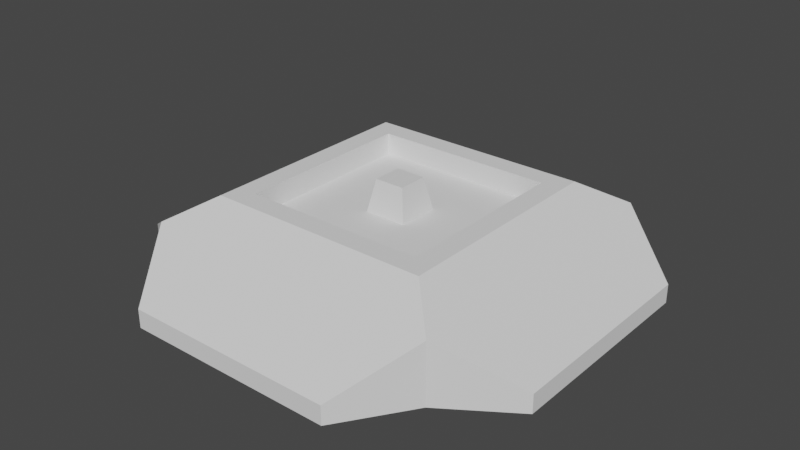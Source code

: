 # Source: prop_spawner.blend  (saved by Blender 2.83.18; exported with 4.5.12 LTS)
import bpy
from mathutils import Matrix  # noqa: F401  (used for matrix-valued properties, if any)

bpy.ops.wm.read_factory_settings(use_empty=True)
scene = bpy.context.scene
scene.name = 'Scene'

# ---- collections
col_collection = bpy.data.collections.new('Collection'); scene.collection.children.link(col_collection)

# ---- world
world_world = bpy.data.worlds.new('World'); scene.world = world_world
world_world.use_nodes = True; world_world.node_tree.nodes.clear()
_N = world_world.node_tree.nodes; _L = world_world.node_tree.links
n0 = _N.new('ShaderNodeOutputWorld'); n0.name = 'World Output'; n0.location = (300, 300)
n1 = _N.new('ShaderNodeBackground'); n1.name = 'Background'; n1.location = (10, 300)
n1.inputs[0].default_value = (0.05088, 0.05088, 0.05088, 1.0)
_L.new(n1.outputs[0], n0.inputs[0])
n0.is_active_output = True
world_world.color = (0.05088, 0.05088, 0.05088)
world_world.use_sun_shadow = False
world_world.sun_shadow_jitter_overblur = 0.0

# ---- meshes
me_cube_001 = bpy.data.meshes.new('Cube.001')
me_cube_001.from_pydata([(-1.0, -1.0, -1.0), (-1.0, -1.0, 1.0), (-1.0, 1.0, -1.0), (-1.0, 1.0, 1.0), (1.0, -1.0, -1.0), (1.0, -1.0, 1.0), (1.0, 1.0, -1.0), (1.0, 1.0, 1.0), (-0.7464, -0.7464, 1.788), (-0.7464, 0.7464, 1.788), (0.7464, 0.7464, 1.788), (0.7464, -0.7464, 1.788), (-0.6032, -0.6032, 1.788), (-0.6032, 0.6032, 1.788), (0.6032, 0.6032, 1.788), (0.6032, -0.6032, 1.788), (-0.6032, -0.6032, 1.066), (-0.6032, 0.6032, 1.066), (0.6032, 0.6032, 1.066), (0.6032, -0.6032, 1.066), (-0.1404, -0.1404, 1.066), (-0.1404, 0.1404, 1.066), (0.1404, 0.1404, 1.066), (0.1404, -0.1404, 1.066), (-0.09893, -0.09893, 2.127), (-0.09893, 0.09893, 2.127), (0.09893, 0.09893, 2.127), (0.09893, -0.09893, 2.127), (-0.7, -1.445, -1.0), (-0.7, -1.445, -0.3858), (0.7, -1.445, -0.3858), (0.7, -1.445, -1.0), (-1.445, 0.7, -1.0), (-1.445, -0.7, -1.0), (-1.445, -0.7, -0.3858), (-1.445, 0.7, -0.3858), (1.445, 0.7, -0.3858), (1.445, 0.7, -1.0), (1.445, -0.7, -1.0), (1.445, -0.7, -0.3858), (-0.7, 1.445, -0.3858), (-0.7, 1.445, -1.0), (0.7, 1.445, -1.0), (0.7, 1.445, -0.3858)], [], [(1, 3, 35, 34), (7, 6, 42, 43), (6, 7, 36, 37), (5, 1, 29, 30), (2, 6, 4, 0), (5, 7, 10, 11), (11, 10, 14, 15), (3, 1, 8, 9), (1, 5, 11, 8), (7, 3, 9, 10), (15, 14, 18, 19), (9, 8, 12, 13), (8, 11, 15, 12), (10, 9, 13, 14), (17, 16, 20, 21), (13, 12, 16, 17), (12, 15, 19, 16), (14, 13, 17, 18), (20, 23, 27, 24), (16, 19, 23, 20), (18, 17, 21, 22), (19, 18, 22, 23), (26, 25, 24, 27), (22, 21, 25, 26), (23, 22, 26, 27), (21, 20, 24, 25), (31, 30, 29, 28), (4, 5, 30, 31), (1, 0, 28, 29), (0, 4, 31, 28), (33, 34, 35, 32), (2, 0, 33, 32), (3, 2, 32, 35), (0, 1, 34, 33), (37, 36, 39, 38), (5, 4, 38, 39), (4, 6, 37, 38), (7, 5, 39, 36), (41, 40, 43, 42), (6, 2, 41, 42), (3, 7, 43, 40), (2, 3, 40, 41)])
_uv = me_cube_001.uv_layers.new(name='UVMap')
_uv.uv.foreach_set('vector', [0.625, 0.0, 0.625, 0.25, 0.625, 0.25, 0.625, 0.0, 0.625, 0.5, 0.375, 0.5, 0.375, 0.5, 0.625, 0.5, 0.375, 0.5, 0.625, 0.5, 0.625, 0.5, 0.375, 0.5, 0.625, 0.75, 0.625, 1.0, 0.625, 1.0, 0.625, 0.75, 0.125, 0.5, 0.375, 0.5, 0.375, 0.75, 0.125, 0.75, 0.625, 0.75, 0.625, 0.5, 0.625, 0.5, 0.625, 0.75, 0.625, 0.75, 0.625, 0.5, 0.625, 0.5, 0.625, 0.75, 0.625, 0.25, 0.625, 0.0, 0.625, 0.0, 0.625, 0.25, 0.625, 1.0, 0.625, 0.75, 0.625, 0.75, 0.625, 1.0, 0.625, 0.5, 0.625, 0.25, 0.625, 0.25, 0.625, 0.5, 0.625, 0.75, 0.625, 0.5, 0.625, 0.5, 0.625, 0.75, 0.625, 0.25, 0.625, 0.0, 0.625, 0.0, 0.625, 0.25, 0.625, 1.0, 0.625, 0.75, 0.625, 0.75, 0.625, 1.0, 0.625, 0.5, 0.625, 0.25, 0.625, 0.25, 0.625, 0.5, 0.625, 0.25, 0.625, 0.0, 0.625, 0.0, 0.625, 0.25, 0.625, 0.25, 0.625, 0.0, 0.625, 0.0, 0.625, 0.25, 0.625, 1.0, 0.625, 0.75, 0.625, 0.75, 0.625, 1.0, 0.625, 0.5, 0.625, 0.25, 0.625, 0.25, 0.625, 0.5, 0.625, 1.0, 0.625, 0.75, 0.625, 0.75, 0.625, 1.0, 0.625, 1.0, 0.625, 0.75, 0.625, 0.75, 0.625, 1.0, 0.625, 0.5, 0.625, 0.25, 0.625, 0.25, 0.625, 0.5, 0.625, 0.75, 0.625, 0.5, 0.625, 0.5, 0.625, 0.75, 0.625, 0.5, 0.875, 0.5, 0.875, 0.75, 0.625, 0.75, 0.625, 0.5, 0.625, 0.25, 0.625, 0.25, 0.625, 0.5, 0.625, 0.75, 0.625, 0.5, 0.625, 0.5, 0.625, 0.75, 0.625, 0.25, 0.625, 0.0, 0.625, 0.0, 0.625, 0.25, 0.375, 0.75, 0.625, 0.75, 0.625, 1.0, 0.375, 1.0, 0.375, 0.75, 0.625, 0.75, 0.625, 0.75, 0.375, 0.75, 0.625, 0.0, 0.375, 0.0, 0.375, 0.0, 0.625, 0.0, 0.125, 0.75, 0.375, 0.75, 0.375, 0.75, 0.125, 0.75, 0.375, 0.0, 0.625, 0.0, 0.625, 0.25, 0.375, 0.25, 0.125, 0.5, 0.125, 0.75, 0.125, 0.75, 0.125, 0.5, 0.625, 0.25, 0.375, 0.25, 0.375, 0.25, 0.625, 0.25, 0.375, 0.0, 0.625, 0.0, 0.625, 0.0, 0.375, 0.0, 0.375, 0.5, 0.625, 0.5, 0.625, 0.75, 0.375, 0.75, 0.625, 0.75, 0.375, 0.75, 0.375, 0.75, 0.625, 0.75, 0.375, 0.75, 0.375, 0.5, 0.375, 0.5, 0.375, 0.75, 0.625, 0.5, 0.625, 0.75, 0.625, 0.75, 0.625, 0.5, 0.375, 0.25, 0.625, 0.25, 0.625, 0.5, 0.375, 0.5, 0.375, 0.5, 0.125, 0.5, 0.125, 0.5, 0.375, 0.5, 0.625, 0.25, 0.625, 0.5, 0.625, 0.5, 0.625, 0.25, 0.375, 0.25, 0.625, 0.25, 0.625, 0.25, 0.375, 0.25])
me_cube_001.use_remesh_fix_poles = True
me_cube_001.use_remesh_preserve_attributes = False
me_cube_001.use_mirror_vertex_groups = False
me_cube_001.update()

# ---- objects
ob_cube = bpy.data.objects.new('Cube', me_cube_001)

# ---- transforms, parenting, visibility, modifiers, constraints
ob_cube.location = (0.0, 0.0, 0.0)
ob_cube.scale = (1.0, 1.0, 0.2)
ob_cube.lineart.crease_threshold = 0.0

# ---- collection membership
col_collection.objects.link(ob_cube)

# ---- scene / render settings (as saved in the file)
scene.frame_start = 1; scene.frame_end = 250; scene.frame_set(1)
scene.render.engine = 'BLENDER_EEVEE_NEXT'
scene.cycles.use_denoising = False
scene.cycles.samples = 128
scene.cycles.sampling_pattern = 'TABULATED_SOBOL'
scene.cycles.use_adaptive_sampling = False
scene.cycles.use_light_tree = False
scene.view_settings.view_transform = 'Filmic'
bpy.context.view_layer.update()

# ---- added for rendering (the .blend has no active camera and no usable light): camera, sun
cam_auto = bpy.data.cameras.new('AutoCamera')
cam_auto.lens = 50.0
cam_auto.sensor_width = 36.0
cam_auto.clip_end = 1000.0
ob_auto_camera = bpy.data.objects.new('AutoCamera', cam_auto)
scene.collection.objects.link(ob_auto_camera)
ob_auto_camera.location = (3.82547, -4.59056, 3.17303)
ob_auto_camera.rotation_euler = (1.09748, -7.21219e-08, 0.694738)
scene.camera = ob_auto_camera
light_auto_sun = bpy.data.lights.new('AutoSun', 'SUN')
light_auto_sun.energy = 3.0
light_auto_sun.angle = 0.0523599
ob_auto_sun = bpy.data.objects.new('AutoSun', light_auto_sun)
scene.collection.objects.link(ob_auto_sun)
ob_auto_sun.rotation_euler = (0.872665, 0.174533, 0.523599)
bpy.context.view_layer.update()
